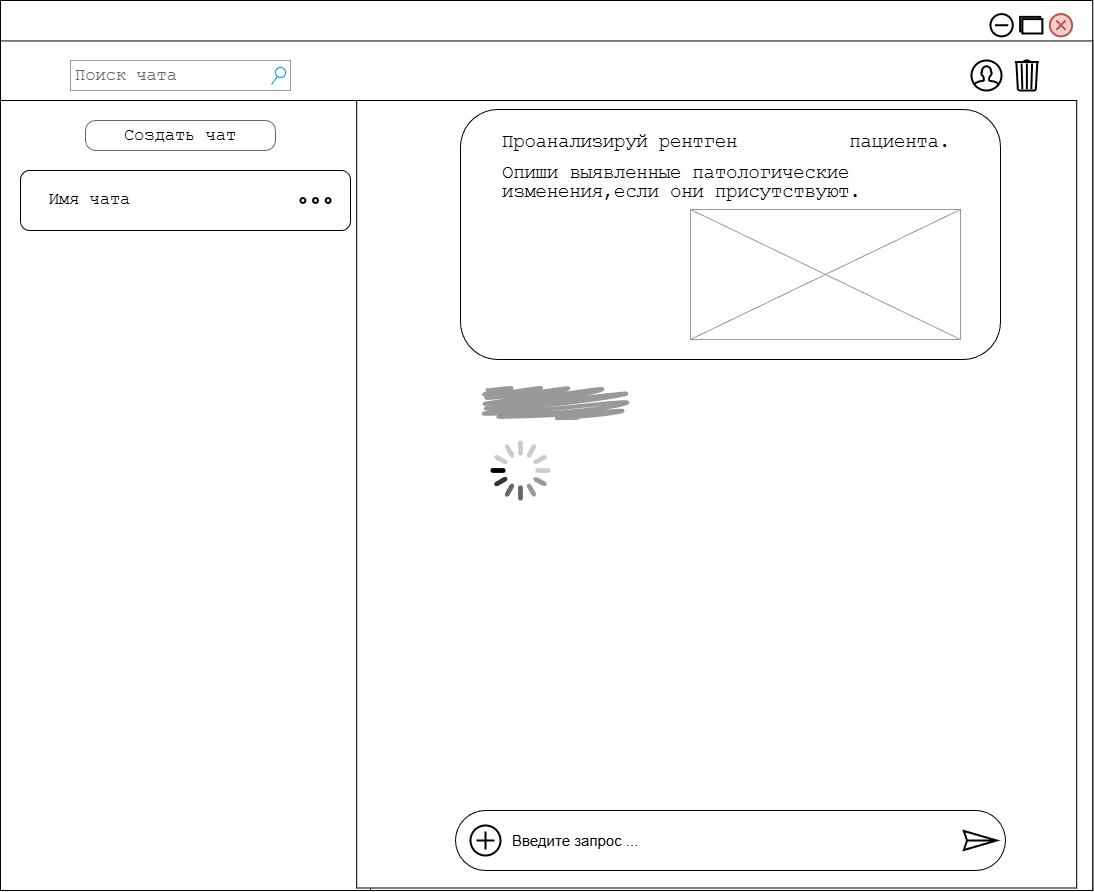

The diagram above was exported from draw.io. Its source (the exported page's mxGraphModel, read from the mxfile embedded in the PNG):
<mxGraphModel dx="2465" dy="1963" grid="1" gridSize="10" guides="1" tooltips="1" connect="1" arrows="1" fold="1" page="1" pageScale="1" pageWidth="1100" pageHeight="850" background="#ffffff" math="0" shadow="0">
  <root>
    <mxCell id="0" />
    <mxCell id="1" parent="0" />
    <mxCell id="FgY1JjQiCMa3X1TEs2bd-59" parent="1" style="rounded=0;whiteSpace=wrap;html=1;" value="" vertex="1">
      <mxGeometry height="889.9999999999999" width="1092.27" x="1550" y="130" as="geometry" />
    </mxCell>
    <mxCell id="FgY1JjQiCMa3X1TEs2bd-60" parent="1" style="rounded=0;whiteSpace=wrap;html=1;" value="" vertex="1">
      <mxGeometry height="849.5454545454545" width="1092.27" x="1550" y="170.4545454545455" as="geometry" />
    </mxCell>
    <mxCell id="FgY1JjQiCMa3X1TEs2bd-61" parent="1" style="rounded=0;whiteSpace=wrap;html=1;" value="" vertex="1">
      <mxGeometry height="790" width="370" x="1550" y="230" as="geometry" />
    </mxCell>
    <mxCell id="FgY1JjQiCMa3X1TEs2bd-63" parent="1" style="strokeWidth=1;shadow=0;dashed=0;align=center;html=1;shape=mxgraph.mockup.forms.searchBox;strokeColor=#999999;mainText=;strokeColor2=#008cff;fontColor=#666666;fontSize=17;align=left;spacingLeft=3;rounded=0;labelBackgroundColor=none;" value="&lt;font face=&quot;Courier New&quot;&gt;Поиск чата&lt;/font&gt;" vertex="1">
      <mxGeometry height="30" width="220" x="1620" y="190" as="geometry" />
    </mxCell>
    <mxCell id="FgY1JjQiCMa3X1TEs2bd-64" parent="1" style="strokeWidth=1;shadow=0;dashed=0;align=center;html=1;shape=mxgraph.mockup.buttons.button;strokeColor=#666666;mainText=;buttonStyle=round;fontSize=17;fontStyle=0;fillColor=none;whiteSpace=wrap;rounded=0;labelBackgroundColor=none;" value="&lt;font face=&quot;Courier New&quot;&gt;Создать чат&lt;/font&gt;" vertex="1">
      <mxGeometry height="30" width="190" x="1635" y="250" as="geometry" />
    </mxCell>
    <mxCell id="FgY1JjQiCMa3X1TEs2bd-65" parent="1" style="html=1;verticalLabelPosition=bottom;align=center;labelBackgroundColor=#ffffff;verticalAlign=top;strokeWidth=2;strokeColor=#000000;shadow=0;dashed=0;shape=mxgraph.ios7.icons.trashcan;" value="" vertex="1">
      <mxGeometry height="30" width="24" x="2564.33" y="190" as="geometry" />
    </mxCell>
    <mxCell id="FgY1JjQiCMa3X1TEs2bd-66" parent="1" style="html=1;verticalLabelPosition=bottom;align=center;labelBackgroundColor=#ffffff;verticalAlign=top;strokeWidth=2;strokeColor=#000000;shadow=0;dashed=0;shape=mxgraph.ios7.icons.user;" value="" vertex="1">
      <mxGeometry height="30" width="30" x="2521" y="190" as="geometry" />
    </mxCell>
    <mxCell id="FgY1JjQiCMa3X1TEs2bd-67" connectable="0" parent="1" style="group" value="" vertex="1">
      <mxGeometry height="31.47" width="86.21" x="2540" y="138.98000000000002" as="geometry" />
    </mxCell>
    <mxCell id="FgY1JjQiCMa3X1TEs2bd-68" parent="FgY1JjQiCMa3X1TEs2bd-67" style="html=1;verticalLabelPosition=bottom;align=center;labelBackgroundColor=#ffffff;verticalAlign=top;strokeWidth=2;strokeColor=#000000;shadow=0;dashed=0;shape=mxgraph.ios7.icons.folders_2;" value="" vertex="1">
      <mxGeometry height="16.689487802955487" width="22.254786233762918" x="29.673048311683893" y="7.390256098522256" as="geometry" />
    </mxCell>
    <mxCell id="FgY1JjQiCMa3X1TEs2bd-69" parent="FgY1JjQiCMa3X1TEs2bd-67" style="html=1;verticalLabelPosition=bottom;align=center;labelBackgroundColor=#ffffff;verticalAlign=top;strokeWidth=2;strokeColor=#b85450;shadow=0;dashed=0;shape=mxgraph.ios7.icons.add;rotation=-45;fillColor=#f8cecc;" value="" vertex="1">
      <mxGeometry height="22.25265040394065" width="22.254786233762918" x="59.346096623367785" y="4.608674798029675" as="geometry" />
    </mxCell>
    <mxCell id="FgY1JjQiCMa3X1TEs2bd-70" parent="FgY1JjQiCMa3X1TEs2bd-67" style="html=1;verticalLabelPosition=bottom;align=center;labelBackgroundColor=#ffffff;verticalAlign=top;strokeWidth=2;strokeColor=#000000;shadow=0;dashed=0;shape=mxgraph.ios7.icons.delete;" value="" vertex="1">
      <mxGeometry height="22.25265040394065" width="22.254786233762918" y="4.608674798029675" as="geometry" />
    </mxCell>
    <mxCell id="FgY1JjQiCMa3X1TEs2bd-77" parent="1" style="rounded=1;whiteSpace=wrap;html=1;align=left;" value="&lt;div align=&quot;left&quot;&gt;&lt;font face=&quot;Courier New&quot; style=&quot;font-size: 17px;&quot;&gt;&lt;span style=&quot;white-space: pre;&quot;&gt;&#09;&lt;/span&gt;Имя чата&lt;/font&gt;&lt;/div&gt;" vertex="1">
      <mxGeometry height="60" width="330" x="1570" y="300" as="geometry" />
    </mxCell>
    <mxCell id="FgY1JjQiCMa3X1TEs2bd-78" parent="1" style="html=1;verticalLabelPosition=bottom;align=center;labelBackgroundColor=#ffffff;verticalAlign=top;strokeWidth=2;strokeColor=#000000;shadow=0;dashed=0;shape=mxgraph.ios7.icons.page_navigation;pointerEvents=1" value="" vertex="1">
      <mxGeometry height="4.8" width="30" x="1850" y="327.5999999999999" as="geometry" />
    </mxCell>
    <mxCell id="FgY1JjQiCMa3X1TEs2bd-62" parent="1" style="rounded=0;whiteSpace=wrap;html=1;" value="" vertex="1">
      <mxGeometry height="787.5" width="720" x="1906.21" y="230" as="geometry" />
    </mxCell>
    <mxCell id="FgY1JjQiCMa3X1TEs2bd-82" parent="1" style="text;html=1;whiteSpace=wrap;strokeColor=none;fillColor=none;align=center;verticalAlign=middle;rounded=0;rotation=0;" value="&lt;font style=&quot;font-size: 20px;&quot; face=&quot;Courier New&quot;&gt;Снимок рентгена&lt;/font&gt;" vertex="1">
      <mxGeometry height="64" width="190" x="2278.33" y="369" as="geometry" />
    </mxCell>
    <mxCell id="FgY1JjQiCMa3X1TEs2bd-96" connectable="0" parent="1" style="group" value="" vertex="1">
      <mxGeometry height="760" width="590" x="2010" y="150" as="geometry" />
    </mxCell>
    <mxCell id="FgY1JjQiCMa3X1TEs2bd-79" parent="FgY1JjQiCMa3X1TEs2bd-96" style="rounded=1;whiteSpace=wrap;html=1;" value="" vertex="1">
      <mxGeometry height="250" width="540" y="89" as="geometry" />
    </mxCell>
    <mxCell id="7026571954dc6520-22" parent="FgY1JjQiCMa3X1TEs2bd-96" style="verticalLabelPosition=bottom;shadow=0;dashed=0;align=center;html=1;verticalAlign=top;strokeWidth=1;shape=mxgraph.mockup.graphics.simpleIcon;strokeColor=#999999;fillColor=#ffffff;rounded=0;labelBackgroundColor=none;fontFamily=Verdana;fontSize=12;fontColor=#000000;" value="" vertex="1">
      <mxGeometry height="130" width="270" x="230" y="189" as="geometry" />
    </mxCell>
    <mxCell id="FgY1JjQiCMa3X1TEs2bd-80" parent="FgY1JjQiCMa3X1TEs2bd-96" style="text;html=1;whiteSpace=wrap;strokeColor=none;fillColor=none;align=left;verticalAlign=middle;rounded=0;" value="&lt;font face=&quot;Courier New&quot;&gt;&lt;br&gt;&lt;/font&gt;&lt;div align=&quot;left&quot; style=&quot;line-height: 100%;&quot;&gt;&lt;font face=&quot;Courier New&quot;&gt;&lt;br&gt;&lt;br&gt;&lt;br&gt;&lt;br&gt;&lt;br&gt;&lt;br&gt;&lt;br&gt;&lt;/font&gt;&lt;p lang=&quot;en-US&quot; class=&quot;western&quot; style=&quot;margin-bottom: 0cm; margin-top: 0px;&quot;&gt;&lt;font face=&quot;Courier New&quot;&gt;&lt;br&gt;&lt;/font&gt;&lt;/p&gt;&lt;blockquote&gt;&lt;p&gt;&lt;font size=&quot;4&quot; style=&quot;font-size: 14pt; line-height: 100%;&quot; face=&quot;Courier New&quot;&gt;&lt;span lang=&quot;en-US&quot;&gt;Проанализируй&amp;nbsp;&lt;/span&gt;&lt;/font&gt;&lt;font size=&quot;4&quot; style=&quot;font-size: 14pt; line-height: 100%;&quot; face=&quot;Courier New&quot;&gt;&lt;span lang=&quot;en-US&quot;&gt;рентген&amp;nbsp; &amp;nbsp; &amp;nbsp; &amp;nbsp; &amp;nbsp; пациента.&lt;/span&gt;&lt;/font&gt;&lt;/p&gt;&lt;p lang=&quot;en-US&quot; class=&quot;western&quot; style=&quot;margin-bottom: 0cm; margin-top: 12px;&quot;&gt;&lt;font size=&quot;4&quot; style=&quot;font-size: 14pt; line-height: 100%;&quot; face=&quot;Courier New&quot;&gt;&lt;span lang=&quot;en-US&quot;&gt;Опиши выявленные патологические изменения,если они присутствуют.&lt;/span&gt;&lt;/font&gt;&lt;/p&gt;&lt;/blockquote&gt;&lt;font face=&quot;Courier New&quot;&gt;&lt;br&gt;&lt;br&gt;&lt;/font&gt;&lt;/div&gt;&#09;" vertex="1">
      <mxGeometry height="199" width="590" as="geometry" />
    </mxCell>
    <mxCell id="Hm8ILQbGysH5y7D9QgUs-4" parent="FgY1JjQiCMa3X1TEs2bd-96" style="html=1;verticalLabelPosition=bottom;labelBackgroundColor=#ffffff;verticalAlign=top;shadow=0;dashed=0;strokeWidth=2;shape=mxgraph.ios7.misc.loading_circle;" value="" vertex="1">
      <mxGeometry height="60" width="60" x="30" y="420" as="geometry" />
    </mxCell>
    <mxCell id="FgY1JjQiCMa3X1TEs2bd-93" parent="FgY1JjQiCMa3X1TEs2bd-96" style="shape=mxgraph.mockup.markup.scratchOut;shadow=0;dashed=0;html=1;whiteSpace=wrap;strokeColor=#999999;strokeWidth=4;" value="" vertex="1">
      <mxGeometry height="32.5" width="150" x="20" y="367.5" as="geometry" />
    </mxCell>
    <mxCell id="FgY1JjQiCMa3X1TEs2bd-71" parent="1" style="rounded=1;whiteSpace=wrap;html=1;arcSize=50;" value="" vertex="1">
      <mxGeometry height="60" width="550" x="2005" y="940" as="geometry" />
    </mxCell>
    <mxCell id="FgY1JjQiCMa3X1TEs2bd-72" parent="1" style="html=1;verticalLabelPosition=bottom;align=center;labelBackgroundColor=#ffffff;verticalAlign=top;strokeWidth=2;strokeColor=#000000;shadow=0;dashed=0;shape=mxgraph.ios7.icons.add;" value="" vertex="1">
      <mxGeometry height="30" width="30" x="2020" y="955" as="geometry" />
    </mxCell>
    <mxCell id="FgY1JjQiCMa3X1TEs2bd-73" parent="1" style="html=1;verticalLabelPosition=bottom;align=center;labelBackgroundColor=#ffffff;verticalAlign=top;strokeWidth=2;strokeColor=#000000;shadow=0;dashed=0;shape=mxgraph.ios7.icons.pointer;rotation=45;" value="" vertex="1">
      <mxGeometry height="30" width="30" x="2510" y="955" as="geometry" />
    </mxCell>
    <mxCell id="FgY1JjQiCMa3X1TEs2bd-74" parent="1" style="text;html=1;whiteSpace=wrap;strokeColor=none;fillColor=none;align=left;verticalAlign=middle;rounded=0;" value="&lt;font style=&quot;font-size: 15px;&quot;&gt;Введите запрос ...&amp;nbsp;&lt;/font&gt;" vertex="1">
      <mxGeometry height="30" width="220" x="2060" y="955" as="geometry" />
    </mxCell>
  </root>
</mxGraphModel>